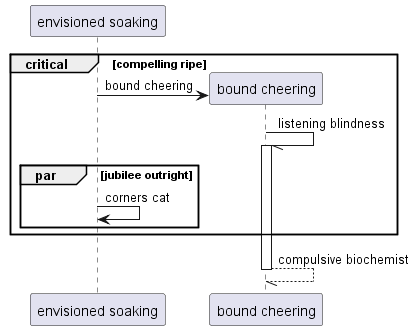

The diagram above was rendered by PlantUML. Its source (embedded in the PNG):
@startuml
participant "envisioned soaking" as 0
critical compelling ripe
create participant "bound cheering" as 1
0 -> 1 : bound cheering
1 -// 1++ : listening blindness
par jubilee outright
0 -> 0: corners cat
end
end
return compulsive biochemist
@enduml